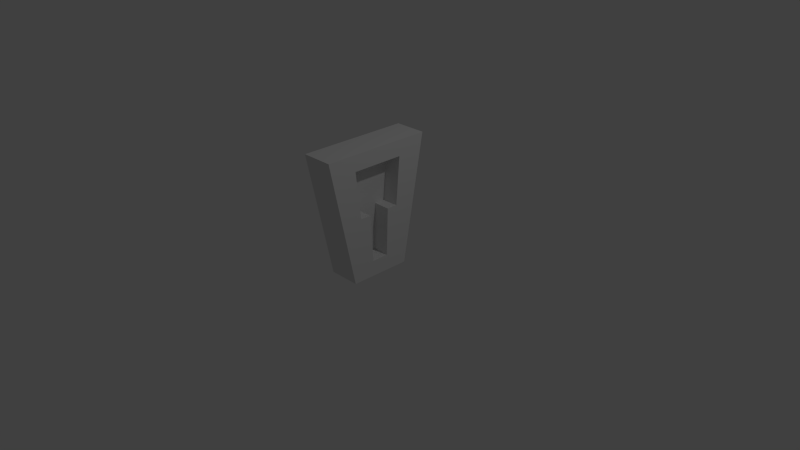 # Source: key_hole.blend  (saved by Blender 2.76.0; exported with 4.5.12 LTS)
import bpy
from mathutils import Matrix  # noqa: F401  (used for matrix-valued properties, if any)

bpy.ops.wm.read_factory_settings(use_empty=True)
scene = bpy.context.scene
scene.name = 'Scene'

# ---- collections
col_collection_1 = bpy.data.collections.new('Collection 1'); scene.collection.children.link(col_collection_1)

# ---- materials (node trees are filled in below, after node groups)
mat_material = bpy.data.materials.new('Material')
mat_material.alpha_threshold = 0.0
mat_material.use_transparent_shadow = False
mat_material.roughness = 0.5
mat_material.line_color = (0.0, 0.0, 0.0, 1.0)

# ---- material node trees

# ---- world
world_world = bpy.data.worlds.new('World'); scene.world = world_world
world_world.color = (0.05088, 0.05088, 0.05088)
world_world.use_sun_shadow = False
world_world.sun_shadow_jitter_overblur = 0.0
world_world.cycles.sampling_method = 'MANUAL'
world_world.cycles.sample_map_resolution = 256

# ---- cameras
cam_camera = bpy.data.cameras.new('Camera')
cam_camera.clip_end = 100.0
cam_camera.lens = 35.0
cam_camera.sensor_width = 32.0
cam_camera.sensor_height = 18.0
cam_camera.ortho_scale = 7.314
cam_camera.dof.focus_distance = 0.0
cam_camera.dof.aperture_fstop = 128.0

# ---- lights
light_lamp = bpy.data.lights.new('Lamp', 'POINT')
light_lamp.transmission_factor = 0.0
light_lamp.cutoff_distance = 30.0
light_lamp.energy = 100.0
light_lamp.shadow_buffer_clip_start = 1.001
light_lamp.shadow_soft_size = 0.1
light_lamp.shadow_maximum_resolution = 0.006
light_lamp.use_absolute_resolution = True
light_lamp.cycles.use_multiple_importance_sampling = False

# ---- meshes
me_cube = bpy.data.meshes.new('Cube')
me_cube.from_pydata([(1.0, 0.42, -0.223), (1.0, -0.42, -0.223), (-2.566, -0.42, -0.223), (-2.566, 0.42, -0.223), (1.0, 0.7566, 1.503), (1.0, -0.7566, 1.503), (-2.566, -0.7566, 1.503), (-2.566, 0.7566, 1.503), (1.0, -2.98e-08, -0.223), (1.0, 0.5883, 0.6398), (1.0, -0.5883, 0.6398), (1.0, -4.768e-07, 1.503), (1.0, -0.21, -0.223), (1.0, 0.6725, 1.071), (1.0, -0.6725, 1.071), (1.0, -0.3783, 1.503), (1.0, 0.21, -0.223), (1.0, 0.5042, 0.2084), (1.0, -0.5042, 0.2084), (1.0, 0.3783, 1.503), (1.0, -0.2942, 0.6398), (1.0, 0.2942, 0.6398), (1.0, 0.3362, 1.071), (1.0, 0.2521, 0.2084), (1.0, -0.2521, 0.2084), (1.0, -0.3362, 1.071), (1.0, -0.315, -0.223), (1.0, 0.7146, 1.287), (1.0, -0.7146, 1.287), (1.0, -0.5675, 1.503), (1.0, 0.105, -0.223), (1.0, 0.5463, 0.4241), (1.0, -0.5463, 0.4241), (1.0, 0.1892, 1.503), (1.0, -0.4413, 0.6398), (1.0, 0.1471, 0.6398), (1.0, -9.686e-08, -0.0073), (1.0, -0.105, -0.223), (1.0, 0.6304, 0.8555), (1.0, -0.6304, 0.8555), (1.0, -0.1892, 1.503), (1.0, 0.315, -0.223), (1.0, 0.4621, -0.0073), (1.0, -0.4621, -0.0073), (1.0, 0.5675, 1.503), (1.0, -0.1471, 0.6398), (1.0, 0.4413, 0.6398), (1.0, -4.321e-07, 1.287), (1.0, 0.5044, 1.071), (1.0, 0.3152, 0.8555), (1.0, 0.3573, 1.287), (1.0, 0.126, 0.2084), (1.0, 0.3781, 0.2084), (1.0, 0.2311, -0.0073), (1.0, 0.2731, 0.4241), (1.0, -0.3781, 0.2084), (1.0, -0.126, 0.2084), (1.0, -0.2311, -0.0073), (1.0, -0.2731, 0.4241), (1.0, -0.5044, 1.071), (1.0, -0.3152, 0.8555), (1.0, -0.3573, 1.287), (1.0, -0.1786, 1.287), (1.0, -0.4728, 0.8555), (1.0, -0.1366, 0.4241), (1.0, -0.1155, -0.0073), (1.0, -0.3466, -0.0073), (1.0, 0.4097, 0.4241), (1.0, 0.3466, -0.0073), (1.0, 0.1155, -0.0073), (1.0, 0.5359, 1.287), (1.0, 0.4728, 0.8555), (1.0, 0.1786, 1.287), (1.0, 0.1366, 0.4241), (1.0, -0.4097, 0.4241), (1.0, -0.5359, 1.287), (-0.8931, 0.1471, 0.6398), (-0.8931, -2.837e-07, 0.6398), (-0.8931, -3.284e-07, 0.8555), (-0.8931, -0.1471, 0.6398), (-0.8931, -0.2942, 0.6398), (-0.8931, -2.167e-07, 0.4241), (-0.8931, -1.496e-07, 0.2084), (-0.8931, -4.178e-07, 1.287), (-0.8931, -3.731e-07, 1.071), (-0.8931, 0.1681, 1.071), (-0.8931, 0.3152, 0.8555), (-0.8931, 0.2942, 0.6398), (-0.8931, 0.3573, 1.287), (-0.8931, 0.3362, 1.071), (-0.8931, 0.126, 0.2084), (-0.8931, -0.1681, 1.071), (-0.8931, -0.3362, 1.071), (-0.8931, -0.3152, 0.8555), (-0.8931, -0.3573, 1.287), (-0.8931, -8.256e-08, -0.0073), (-0.8931, -0.126, 0.2084), (-0.8931, -0.1786, 1.287), (-0.8931, -0.1576, 0.8555), (-0.8931, -0.1366, 0.4241), (-0.8931, -0.1155, -0.0073), (-0.8931, 0.1155, -0.0073), (-0.8931, 0.1576, 0.8555), (-0.8931, 0.1786, 1.287), (-0.8931, 0.1366, 0.4241)], [], [(0, 41, 16, 30, 8, 37, 12, 26, 1, 2, 3), (4, 7, 6, 5, 29, 15, 40, 11, 33, 19, 44), (75, 29, 5, 28), (1, 43, 18, 32, 10, 39, 14, 28, 5, 6, 2), (2, 6, 7, 3), (4, 27, 13, 38, 9, 31, 17, 42, 0, 3, 7), (74, 34, 10, 32), (22, 50, 88, 89), (72, 33, 11, 47), (35, 21, 87, 76), (71, 48, 22, 49), (70, 44, 19, 50), (25, 60, 93, 92), (68, 52, 23, 53), (67, 46, 21, 54), (66, 55, 18, 43), (65, 56, 24, 57), (64, 45, 20, 58), (63, 59, 14, 39), (69, 51, 90, 101), (62, 40, 15, 61), (21, 49, 86, 87), (50, 72, 103, 88), (47, 11, 40, 62), (56, 65, 100, 96), (72, 47, 83, 103), (61, 25, 92, 94), (34, 63, 39, 10), (20, 60, 63, 34), (60, 25, 59, 63), (56, 64, 58, 24), (73, 35, 76, 104), (60, 20, 80, 93), (37, 65, 57, 12), (8, 36, 65, 37), (36, 69, 101, 95), (26, 66, 43, 1), (12, 57, 66, 26), (57, 24, 55, 66), (52, 67, 54, 23), (17, 31, 67, 52), (31, 9, 46, 67), (41, 68, 53, 16), (0, 42, 68, 41), (42, 17, 52, 68), (30, 69, 36, 8), (16, 53, 69, 30), (53, 23, 51, 69), (48, 70, 50, 22), (13, 27, 70, 48), (27, 4, 44, 70), (46, 71, 49, 21), (9, 38, 71, 46), (38, 13, 48, 71), (65, 36, 95, 100), (51, 73, 104, 90), (47, 62, 97, 83), (49, 22, 89, 86), (45, 64, 99, 79), (50, 19, 33, 72), (62, 61, 94, 97), (23, 54, 73, 51), (54, 21, 35, 73), (55, 74, 32, 18), (24, 58, 74, 55), (58, 20, 34, 74), (59, 75, 28, 14), (25, 61, 75, 59), (61, 15, 29, 75), (104, 76, 77, 81), (102, 85, 84, 78), (101, 90, 82, 95), (98, 91, 92, 93), (91, 97, 94, 92), (84, 83, 97, 91), (79, 98, 93, 80), (77, 78, 98, 79), (78, 84, 91, 98), (82, 81, 99, 96), (81, 77, 79, 99), (95, 82, 96, 100), (76, 102, 78, 77), (87, 86, 102, 76), (86, 89, 85, 102), (85, 103, 83, 84), (89, 88, 103, 85), (90, 104, 81, 82), (20, 45, 79, 80), (64, 56, 96, 99)])
me_cube.materials.append(mat_material)
me_cube.use_remesh_preserve_volume = False
me_cube.use_remesh_preserve_attributes = False
me_cube.use_mirror_vertex_groups = False
me_cube.update()

# ---- objects
ob_cube = bpy.data.objects.new('Cube', me_cube)
ob_lamp = bpy.data.objects.new('Lamp', light_lamp)
ob_camera = bpy.data.objects.new('Camera', cam_camera)

# ---- transforms, parenting, visibility, modifiers, constraints
ob_cube.location = (0.0, 0.0, 0.0)
ob_cube.scale = (0.1233, 1.0, 1.0)
ob_cube.lock_rotations_4d = False
ob_cube.empty_display_type = 'ARROWS'
ob_cube.lineart.crease_threshold = 0.0
ob_lamp.location = (4.076, 1.005, 5.904)
ob_lamp.rotation_euler = (0.6503, 0.05522, 1.866)
ob_lamp.lock_rotations_4d = False
ob_lamp.empty_display_type = 'ARROWS'
ob_lamp.color = (0.0, 0.0, 0.0, 0.0)
ob_lamp.lineart.crease_threshold = 0.0
ob_camera.location = (7.481, -6.508, 5.344)
ob_camera.rotation_euler = (1.109, 0.01082, 0.8149)
ob_camera.lock_rotations_4d = False
ob_camera.empty_display_type = 'ARROWS'
ob_camera.color = (0.0, 0.0, 0.0, 0.0)
ob_camera.display_type = 'WIRE'
ob_camera.lineart.crease_threshold = 0.0

# ---- collection membership
col_collection_1.objects.link(ob_cube)
col_collection_1.objects.link(ob_lamp)
col_collection_1.objects.link(ob_camera)

# ---- scene / render settings (as saved in the file)
scene.camera = ob_camera
scene.frame_start = 1; scene.frame_end = 250; scene.frame_set(1)
scene.render.engine = 'BLENDER_EEVEE_NEXT'
scene.render.resolution_percentage = 50
scene.render.dither_intensity = 0.0
scene.cycles.use_denoising = False
scene.cycles.samples = 10
scene.cycles.sampling_pattern = 'TABULATED_SOBOL'
scene.cycles.light_sampling_threshold = 0.0
scene.cycles.use_adaptive_sampling = False
scene.cycles.use_light_tree = False
scene.cycles.blur_glossy = 0.0
scene.cycles.pixel_filter_type = 'GAUSSIAN'
scene.cycles.sample_clamp_indirect = 0.0
scene.view_settings.view_transform = 'Standard'
bpy.context.view_layer.update()
